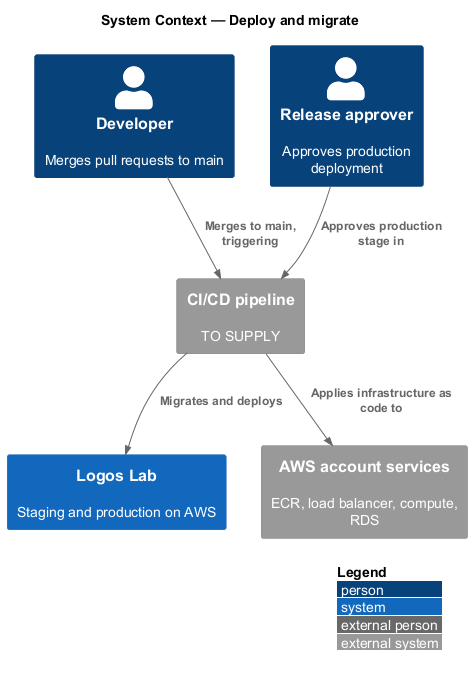

The diagram above was rendered by PlantUML. Its source (embedded in the PNG):
@startuml
!include <C4/C4_Context>
LAYOUT_WITH_LEGEND()
title System Context — Deploy and migrate

Person(dev, "Developer", "Merges pull requests to main")
Person(approver, "Release approver", "Approves production deployment")
System_Ext(ci, "CI/CD pipeline", "TO SUPPLY")
System(ll, "Logos Lab", "Staging and production on AWS")
System_Ext(aws, "AWS account services", "ECR, load balancer, compute, RDS")

Rel(dev, ci, "Merges to main, triggering")
Rel(approver, ci, "Approves production stage in")
Rel(ci, aws, "Applies infrastructure as code to")
Rel(ci, ll, "Migrates and deploys")
@enduml